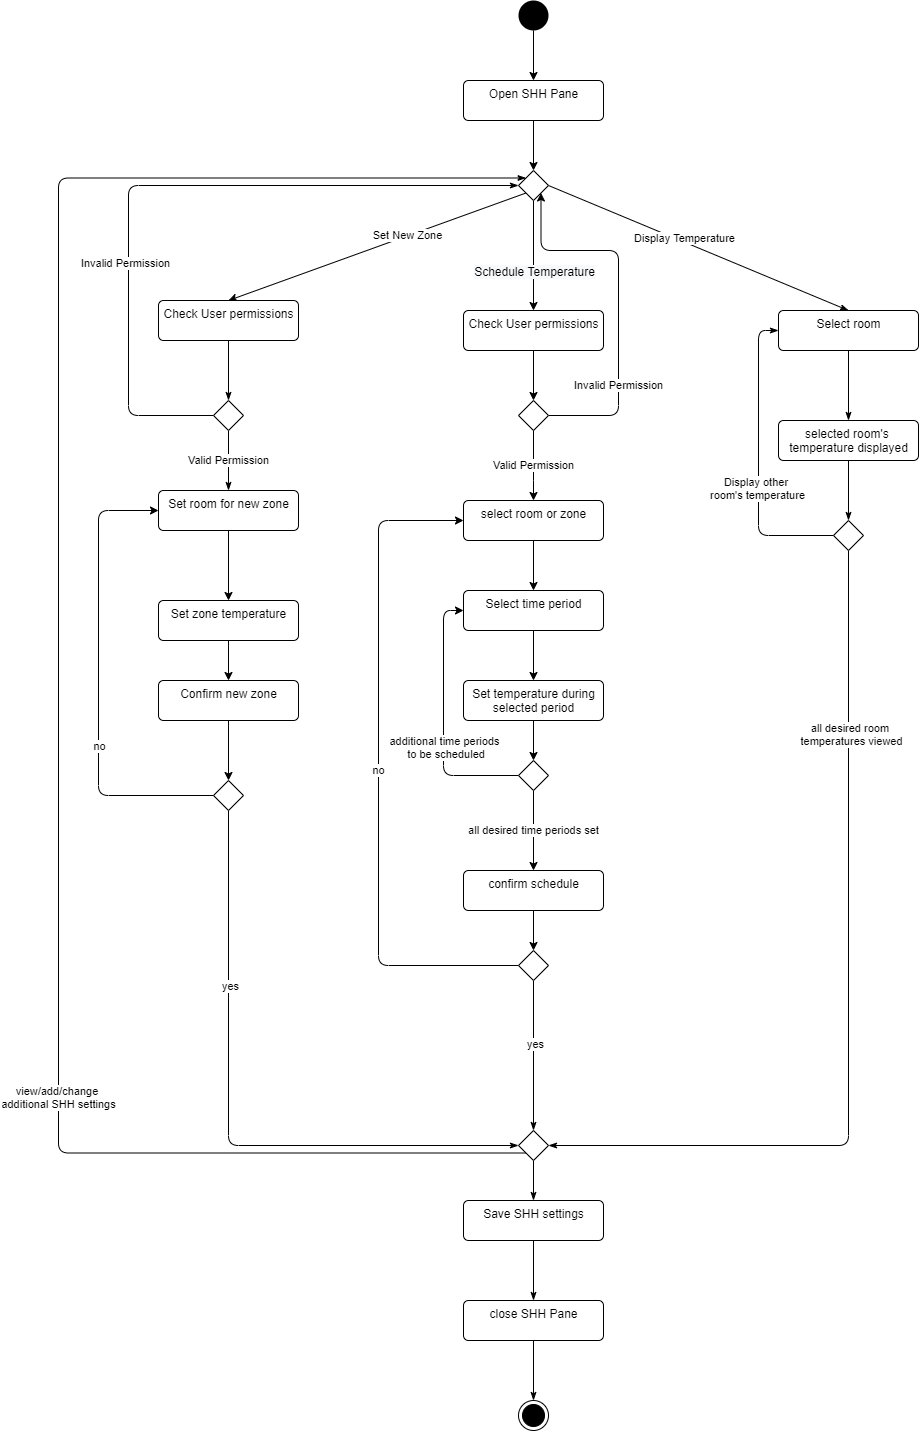

The diagram above was exported from draw.io. Its source (the exported page's mxGraphModel, read from the mxfile embedded in the PNG):
<mxGraphModel dx="2272" dy="705" grid="1" gridSize="10" guides="1" tooltips="1" connect="1" arrows="1" fold="1" page="1" pageScale="1" pageWidth="850" pageHeight="1100" math="0" shadow="0">
  <root>
    <mxCell id="0" />
    <mxCell id="1" parent="0" />
    <mxCell id="ywZCaYCOlMX-77_oXCzK-3" style="edgeStyle=orthogonalEdgeStyle;rounded=0;orthogonalLoop=1;jettySize=auto;html=1;exitX=0.5;exitY=1;exitDx=0;exitDy=0;entryX=0.5;entryY=0;entryDx=0;entryDy=0;" edge="1" parent="1" source="ywZCaYCOlMX-77_oXCzK-1" target="ywZCaYCOlMX-77_oXCzK-2">
      <mxGeometry relative="1" as="geometry" />
    </mxCell>
    <mxCell id="ywZCaYCOlMX-77_oXCzK-1" value="" style="ellipse;fillColor=#000000;strokeColor=none;" vertex="1" parent="1">
      <mxGeometry x="410" y="40" width="30" height="30" as="geometry" />
    </mxCell>
    <mxCell id="ywZCaYCOlMX-77_oXCzK-5" style="edgeStyle=orthogonalEdgeStyle;rounded=0;orthogonalLoop=1;jettySize=auto;html=1;exitX=0.5;exitY=1;exitDx=0;exitDy=0;entryX=0.5;entryY=0;entryDx=0;entryDy=0;" edge="1" parent="1" source="ywZCaYCOlMX-77_oXCzK-2" target="ywZCaYCOlMX-77_oXCzK-4">
      <mxGeometry relative="1" as="geometry" />
    </mxCell>
    <mxCell id="ywZCaYCOlMX-77_oXCzK-2" value="Open SHH Pane" style="html=1;align=center;verticalAlign=top;rounded=1;absoluteArcSize=1;arcSize=10;dashed=0;" vertex="1" parent="1">
      <mxGeometry x="355" y="120" width="140" height="40" as="geometry" />
    </mxCell>
    <mxCell id="ywZCaYCOlMX-77_oXCzK-7" style="rounded=0;orthogonalLoop=1;jettySize=auto;html=1;exitX=0;exitY=1;exitDx=0;exitDy=0;entryX=0.5;entryY=0;entryDx=0;entryDy=0;" edge="1" parent="1" source="ywZCaYCOlMX-77_oXCzK-4" target="ywZCaYCOlMX-77_oXCzK-71">
      <mxGeometry relative="1" as="geometry" />
    </mxCell>
    <mxCell id="ywZCaYCOlMX-77_oXCzK-8" value="Set New Zone" style="edgeLabel;html=1;align=center;verticalAlign=middle;resizable=0;points=[];" vertex="1" connectable="0" parent="ywZCaYCOlMX-77_oXCzK-7">
      <mxGeometry x="-0.2004" y="-1" relative="1" as="geometry">
        <mxPoint as="offset" />
      </mxGeometry>
    </mxCell>
    <mxCell id="ywZCaYCOlMX-77_oXCzK-18" style="edgeStyle=orthogonalEdgeStyle;rounded=1;orthogonalLoop=1;jettySize=auto;html=1;exitX=0.5;exitY=1;exitDx=0;exitDy=0;entryX=0.5;entryY=0;entryDx=0;entryDy=0;" edge="1" parent="1" source="ywZCaYCOlMX-77_oXCzK-4" target="ywZCaYCOlMX-77_oXCzK-17">
      <mxGeometry relative="1" as="geometry" />
    </mxCell>
    <mxCell id="ywZCaYCOlMX-77_oXCzK-19" value="&lt;span style=&quot;font-size: 12px ; background-color: rgb(248 , 249 , 250)&quot;&gt;Schedule Temperature&lt;/span&gt;" style="edgeLabel;html=1;align=center;verticalAlign=middle;resizable=0;points=[];" vertex="1" connectable="0" parent="ywZCaYCOlMX-77_oXCzK-18">
      <mxGeometry x="-0.2909" y="-1" relative="1" as="geometry">
        <mxPoint x="1" y="31" as="offset" />
      </mxGeometry>
    </mxCell>
    <mxCell id="ywZCaYCOlMX-77_oXCzK-47" style="rounded=1;orthogonalLoop=1;jettySize=auto;html=1;exitX=1;exitY=0.5;exitDx=0;exitDy=0;entryX=0.5;entryY=0;entryDx=0;entryDy=0;endArrow=classicThin;endFill=1;" edge="1" parent="1" source="ywZCaYCOlMX-77_oXCzK-4" target="ywZCaYCOlMX-77_oXCzK-46">
      <mxGeometry relative="1" as="geometry" />
    </mxCell>
    <mxCell id="ywZCaYCOlMX-77_oXCzK-48" value="Display Temperature" style="edgeLabel;html=1;align=center;verticalAlign=middle;resizable=0;points=[];" vertex="1" connectable="0" parent="ywZCaYCOlMX-77_oXCzK-47">
      <mxGeometry x="-0.1101" y="4" relative="1" as="geometry">
        <mxPoint as="offset" />
      </mxGeometry>
    </mxCell>
    <mxCell id="ywZCaYCOlMX-77_oXCzK-4" value="" style="rhombus;" vertex="1" parent="1">
      <mxGeometry x="410" y="210" width="30" height="30" as="geometry" />
    </mxCell>
    <mxCell id="ywZCaYCOlMX-77_oXCzK-10" style="edgeStyle=none;rounded=0;orthogonalLoop=1;jettySize=auto;html=1;exitX=0.5;exitY=1;exitDx=0;exitDy=0;entryX=0.5;entryY=0;entryDx=0;entryDy=0;" edge="1" parent="1" source="ywZCaYCOlMX-77_oXCzK-6" target="ywZCaYCOlMX-77_oXCzK-9">
      <mxGeometry relative="1" as="geometry" />
    </mxCell>
    <mxCell id="ywZCaYCOlMX-77_oXCzK-6" value="Set room for new zone" style="html=1;align=center;verticalAlign=top;rounded=1;absoluteArcSize=1;arcSize=10;dashed=0;" vertex="1" parent="1">
      <mxGeometry x="50" y="530" width="140" height="40" as="geometry" />
    </mxCell>
    <mxCell id="ywZCaYCOlMX-77_oXCzK-12" style="edgeStyle=none;rounded=0;orthogonalLoop=1;jettySize=auto;html=1;exitX=0.5;exitY=1;exitDx=0;exitDy=0;entryX=0.5;entryY=0;entryDx=0;entryDy=0;" edge="1" parent="1" source="ywZCaYCOlMX-77_oXCzK-9" target="ywZCaYCOlMX-77_oXCzK-11">
      <mxGeometry relative="1" as="geometry" />
    </mxCell>
    <mxCell id="ywZCaYCOlMX-77_oXCzK-9" value="Set zone temperature" style="html=1;align=center;verticalAlign=top;rounded=1;absoluteArcSize=1;arcSize=10;dashed=0;" vertex="1" parent="1">
      <mxGeometry x="50" y="640" width="140" height="40" as="geometry" />
    </mxCell>
    <mxCell id="ywZCaYCOlMX-77_oXCzK-14" style="edgeStyle=none;rounded=0;orthogonalLoop=1;jettySize=auto;html=1;exitX=0.5;exitY=1;exitDx=0;exitDy=0;entryX=0.5;entryY=0;entryDx=0;entryDy=0;" edge="1" parent="1" source="ywZCaYCOlMX-77_oXCzK-11" target="ywZCaYCOlMX-77_oXCzK-13">
      <mxGeometry relative="1" as="geometry" />
    </mxCell>
    <mxCell id="ywZCaYCOlMX-77_oXCzK-11" value="Confirm new zone" style="html=1;align=center;verticalAlign=top;rounded=1;absoluteArcSize=1;arcSize=10;dashed=0;" vertex="1" parent="1">
      <mxGeometry x="50" y="720" width="140" height="40" as="geometry" />
    </mxCell>
    <mxCell id="ywZCaYCOlMX-77_oXCzK-15" style="edgeStyle=orthogonalEdgeStyle;rounded=1;orthogonalLoop=1;jettySize=auto;html=1;exitX=0;exitY=0.5;exitDx=0;exitDy=0;entryX=0;entryY=0.5;entryDx=0;entryDy=0;" edge="1" parent="1" source="ywZCaYCOlMX-77_oXCzK-13" target="ywZCaYCOlMX-77_oXCzK-6">
      <mxGeometry relative="1" as="geometry">
        <Array as="points">
          <mxPoint x="-10" y="835" />
          <mxPoint x="-10" y="550" />
        </Array>
      </mxGeometry>
    </mxCell>
    <mxCell id="ywZCaYCOlMX-77_oXCzK-16" value="no" style="edgeLabel;html=1;align=center;verticalAlign=middle;resizable=0;points=[];" vertex="1" connectable="0" parent="ywZCaYCOlMX-77_oXCzK-15">
      <mxGeometry x="-0.2844" relative="1" as="geometry">
        <mxPoint as="offset" />
      </mxGeometry>
    </mxCell>
    <mxCell id="ywZCaYCOlMX-77_oXCzK-56" style="edgeStyle=orthogonalEdgeStyle;rounded=1;orthogonalLoop=1;jettySize=auto;html=1;exitX=0.5;exitY=1;exitDx=0;exitDy=0;entryX=0;entryY=0.5;entryDx=0;entryDy=0;endArrow=classicThin;endFill=1;" edge="1" parent="1" source="ywZCaYCOlMX-77_oXCzK-13" target="ywZCaYCOlMX-77_oXCzK-55">
      <mxGeometry relative="1" as="geometry">
        <Array as="points">
          <mxPoint x="120" y="1185" />
        </Array>
      </mxGeometry>
    </mxCell>
    <mxCell id="ywZCaYCOlMX-77_oXCzK-62" value="yes" style="edgeLabel;html=1;align=center;verticalAlign=middle;resizable=0;points=[];" vertex="1" connectable="0" parent="ywZCaYCOlMX-77_oXCzK-56">
      <mxGeometry x="-0.439" y="1" relative="1" as="geometry">
        <mxPoint as="offset" />
      </mxGeometry>
    </mxCell>
    <mxCell id="ywZCaYCOlMX-77_oXCzK-13" value="" style="rhombus;" vertex="1" parent="1">
      <mxGeometry x="105" y="820" width="30" height="30" as="geometry" />
    </mxCell>
    <mxCell id="ywZCaYCOlMX-77_oXCzK-21" style="rounded=1;orthogonalLoop=1;jettySize=auto;html=1;exitX=0.5;exitY=1;exitDx=0;exitDy=0;entryX=0.5;entryY=0;entryDx=0;entryDy=0;" edge="1" parent="1" source="ywZCaYCOlMX-77_oXCzK-17" target="ywZCaYCOlMX-77_oXCzK-20">
      <mxGeometry relative="1" as="geometry" />
    </mxCell>
    <mxCell id="ywZCaYCOlMX-77_oXCzK-17" value="Check User permissions" style="html=1;align=center;verticalAlign=top;rounded=1;absoluteArcSize=1;arcSize=10;dashed=0;" vertex="1" parent="1">
      <mxGeometry x="355" y="350" width="140" height="40" as="geometry" />
    </mxCell>
    <mxCell id="ywZCaYCOlMX-77_oXCzK-22" style="edgeStyle=orthogonalEdgeStyle;rounded=1;orthogonalLoop=1;jettySize=auto;html=1;exitX=1;exitY=0.5;exitDx=0;exitDy=0;entryX=1;entryY=1;entryDx=0;entryDy=0;elbow=vertical;" edge="1" parent="1" source="ywZCaYCOlMX-77_oXCzK-20" target="ywZCaYCOlMX-77_oXCzK-4">
      <mxGeometry relative="1" as="geometry">
        <Array as="points">
          <mxPoint x="510" y="455" />
          <mxPoint x="510" y="290" />
          <mxPoint x="433" y="290" />
        </Array>
      </mxGeometry>
    </mxCell>
    <mxCell id="ywZCaYCOlMX-77_oXCzK-23" value="Invalid Permission" style="edgeLabel;html=1;align=center;verticalAlign=middle;resizable=0;points=[];" vertex="1" connectable="0" parent="ywZCaYCOlMX-77_oXCzK-22">
      <mxGeometry x="-0.4541" y="1" relative="1" as="geometry">
        <mxPoint as="offset" />
      </mxGeometry>
    </mxCell>
    <mxCell id="ywZCaYCOlMX-77_oXCzK-25" value="Valid Permission" style="edgeStyle=orthogonalEdgeStyle;rounded=1;orthogonalLoop=1;jettySize=auto;html=1;exitX=0.5;exitY=1;exitDx=0;exitDy=0;entryX=0.5;entryY=0;entryDx=0;entryDy=0;" edge="1" parent="1" source="ywZCaYCOlMX-77_oXCzK-20" target="ywZCaYCOlMX-77_oXCzK-24">
      <mxGeometry relative="1" as="geometry">
        <Array as="points">
          <mxPoint x="425" y="510" />
          <mxPoint x="425" y="510" />
        </Array>
      </mxGeometry>
    </mxCell>
    <mxCell id="ywZCaYCOlMX-77_oXCzK-20" value="" style="rhombus;" vertex="1" parent="1">
      <mxGeometry x="410" y="440" width="30" height="30" as="geometry" />
    </mxCell>
    <mxCell id="ywZCaYCOlMX-77_oXCzK-27" style="edgeStyle=orthogonalEdgeStyle;rounded=1;orthogonalLoop=1;jettySize=auto;html=1;exitX=0.5;exitY=1;exitDx=0;exitDy=0;entryX=0.5;entryY=0;entryDx=0;entryDy=0;" edge="1" parent="1" source="ywZCaYCOlMX-77_oXCzK-24" target="ywZCaYCOlMX-77_oXCzK-26">
      <mxGeometry relative="1" as="geometry" />
    </mxCell>
    <mxCell id="ywZCaYCOlMX-77_oXCzK-24" value="select room or zone" style="html=1;align=center;verticalAlign=top;rounded=1;absoluteArcSize=1;arcSize=10;dashed=0;" vertex="1" parent="1">
      <mxGeometry x="355" y="540" width="140" height="40" as="geometry" />
    </mxCell>
    <mxCell id="ywZCaYCOlMX-77_oXCzK-29" style="edgeStyle=orthogonalEdgeStyle;rounded=1;orthogonalLoop=1;jettySize=auto;html=1;exitX=0.5;exitY=1;exitDx=0;exitDy=0;entryX=0.5;entryY=0;entryDx=0;entryDy=0;" edge="1" parent="1" source="ywZCaYCOlMX-77_oXCzK-26" target="ywZCaYCOlMX-77_oXCzK-28">
      <mxGeometry relative="1" as="geometry" />
    </mxCell>
    <mxCell id="ywZCaYCOlMX-77_oXCzK-26" value="Select time period" style="html=1;align=center;verticalAlign=top;rounded=1;absoluteArcSize=1;arcSize=10;dashed=0;" vertex="1" parent="1">
      <mxGeometry x="355" y="630" width="140" height="40" as="geometry" />
    </mxCell>
    <mxCell id="ywZCaYCOlMX-77_oXCzK-33" style="edgeStyle=orthogonalEdgeStyle;rounded=1;orthogonalLoop=1;jettySize=auto;html=1;exitX=0.5;exitY=1;exitDx=0;exitDy=0;entryX=0.5;entryY=0;entryDx=0;entryDy=0;" edge="1" parent="1" source="ywZCaYCOlMX-77_oXCzK-28" target="ywZCaYCOlMX-77_oXCzK-32">
      <mxGeometry relative="1" as="geometry" />
    </mxCell>
    <mxCell id="ywZCaYCOlMX-77_oXCzK-28" value="Set temperature during&lt;br&gt;selected period" style="html=1;align=center;verticalAlign=top;rounded=1;absoluteArcSize=1;arcSize=10;dashed=0;" vertex="1" parent="1">
      <mxGeometry x="355" y="720" width="140" height="40" as="geometry" />
    </mxCell>
    <mxCell id="ywZCaYCOlMX-77_oXCzK-34" style="edgeStyle=orthogonalEdgeStyle;rounded=1;orthogonalLoop=1;jettySize=auto;html=1;exitX=0;exitY=0.5;exitDx=0;exitDy=0;entryX=0;entryY=0.5;entryDx=0;entryDy=0;" edge="1" parent="1" source="ywZCaYCOlMX-77_oXCzK-32" target="ywZCaYCOlMX-77_oXCzK-26">
      <mxGeometry relative="1" as="geometry" />
    </mxCell>
    <mxCell id="ywZCaYCOlMX-77_oXCzK-35" value="additional time periods&lt;br&gt;&amp;nbsp;to be scheduled" style="edgeLabel;html=1;align=center;verticalAlign=middle;resizable=0;points=[];" vertex="1" connectable="0" parent="ywZCaYCOlMX-77_oXCzK-34">
      <mxGeometry x="-0.2" relative="1" as="geometry">
        <mxPoint as="offset" />
      </mxGeometry>
    </mxCell>
    <mxCell id="ywZCaYCOlMX-77_oXCzK-37" value="all desired time periods set" style="edgeStyle=orthogonalEdgeStyle;rounded=1;orthogonalLoop=1;jettySize=auto;html=1;exitX=0.5;exitY=1;exitDx=0;exitDy=0;entryX=0.5;entryY=0;entryDx=0;entryDy=0;" edge="1" parent="1" source="ywZCaYCOlMX-77_oXCzK-32" target="ywZCaYCOlMX-77_oXCzK-36">
      <mxGeometry relative="1" as="geometry" />
    </mxCell>
    <mxCell id="ywZCaYCOlMX-77_oXCzK-32" value="" style="rhombus;" vertex="1" parent="1">
      <mxGeometry x="410" y="800" width="30" height="30" as="geometry" />
    </mxCell>
    <mxCell id="ywZCaYCOlMX-77_oXCzK-39" style="edgeStyle=orthogonalEdgeStyle;rounded=1;orthogonalLoop=1;jettySize=auto;html=1;exitX=0.5;exitY=1;exitDx=0;exitDy=0;entryX=0.5;entryY=0;entryDx=0;entryDy=0;" edge="1" parent="1" source="ywZCaYCOlMX-77_oXCzK-36" target="ywZCaYCOlMX-77_oXCzK-38">
      <mxGeometry relative="1" as="geometry" />
    </mxCell>
    <mxCell id="ywZCaYCOlMX-77_oXCzK-36" value="confirm schedule" style="html=1;align=center;verticalAlign=top;rounded=1;absoluteArcSize=1;arcSize=10;dashed=0;" vertex="1" parent="1">
      <mxGeometry x="355" y="910" width="140" height="40" as="geometry" />
    </mxCell>
    <mxCell id="ywZCaYCOlMX-77_oXCzK-40" value="no" style="edgeStyle=orthogonalEdgeStyle;rounded=1;orthogonalLoop=1;jettySize=auto;html=1;exitX=0;exitY=0.5;exitDx=0;exitDy=0;entryX=0;entryY=0.5;entryDx=0;entryDy=0;" edge="1" parent="1" source="ywZCaYCOlMX-77_oXCzK-38" target="ywZCaYCOlMX-77_oXCzK-24">
      <mxGeometry relative="1" as="geometry">
        <Array as="points">
          <mxPoint x="270" y="1005" />
          <mxPoint x="270" y="560" />
        </Array>
      </mxGeometry>
    </mxCell>
    <mxCell id="ywZCaYCOlMX-77_oXCzK-58" style="edgeStyle=orthogonalEdgeStyle;rounded=1;orthogonalLoop=1;jettySize=auto;html=1;exitX=0.5;exitY=1;exitDx=0;exitDy=0;entryX=0.5;entryY=0;entryDx=0;entryDy=0;endArrow=classicThin;endFill=1;" edge="1" parent="1" source="ywZCaYCOlMX-77_oXCzK-38" target="ywZCaYCOlMX-77_oXCzK-55">
      <mxGeometry relative="1" as="geometry" />
    </mxCell>
    <mxCell id="ywZCaYCOlMX-77_oXCzK-61" value="yes" style="edgeLabel;html=1;align=center;verticalAlign=middle;resizable=0;points=[];" vertex="1" connectable="0" parent="ywZCaYCOlMX-77_oXCzK-58">
      <mxGeometry x="-0.16" y="1" relative="1" as="geometry">
        <mxPoint as="offset" />
      </mxGeometry>
    </mxCell>
    <mxCell id="ywZCaYCOlMX-77_oXCzK-38" value="" style="rhombus;" vertex="1" parent="1">
      <mxGeometry x="410" y="990" width="30" height="30" as="geometry" />
    </mxCell>
    <mxCell id="ywZCaYCOlMX-77_oXCzK-50" style="edgeStyle=none;rounded=1;orthogonalLoop=1;jettySize=auto;html=1;exitX=0.5;exitY=1;exitDx=0;exitDy=0;entryX=0.5;entryY=0;entryDx=0;entryDy=0;endArrow=classicThin;endFill=1;" edge="1" parent="1" source="ywZCaYCOlMX-77_oXCzK-46" target="ywZCaYCOlMX-77_oXCzK-49">
      <mxGeometry relative="1" as="geometry" />
    </mxCell>
    <mxCell id="ywZCaYCOlMX-77_oXCzK-46" value="Select room" style="html=1;align=center;verticalAlign=top;rounded=1;absoluteArcSize=1;arcSize=10;dashed=0;" vertex="1" parent="1">
      <mxGeometry x="670" y="350" width="140" height="40" as="geometry" />
    </mxCell>
    <mxCell id="ywZCaYCOlMX-77_oXCzK-52" style="edgeStyle=none;rounded=1;orthogonalLoop=1;jettySize=auto;html=1;exitX=0.5;exitY=1;exitDx=0;exitDy=0;entryX=0.5;entryY=0;entryDx=0;entryDy=0;endArrow=classicThin;endFill=1;" edge="1" parent="1" source="ywZCaYCOlMX-77_oXCzK-49" target="ywZCaYCOlMX-77_oXCzK-51">
      <mxGeometry relative="1" as="geometry" />
    </mxCell>
    <mxCell id="ywZCaYCOlMX-77_oXCzK-49" value="selected room's &lt;br&gt;temperature displayed" style="html=1;align=center;verticalAlign=top;rounded=1;absoluteArcSize=1;arcSize=10;dashed=0;" vertex="1" parent="1">
      <mxGeometry x="670" y="460" width="140" height="40" as="geometry" />
    </mxCell>
    <mxCell id="ywZCaYCOlMX-77_oXCzK-53" style="edgeStyle=orthogonalEdgeStyle;rounded=1;orthogonalLoop=1;jettySize=auto;html=1;exitX=0;exitY=0.5;exitDx=0;exitDy=0;entryX=0;entryY=0.5;entryDx=0;entryDy=0;endArrow=classicThin;endFill=1;" edge="1" parent="1" source="ywZCaYCOlMX-77_oXCzK-51" target="ywZCaYCOlMX-77_oXCzK-46">
      <mxGeometry relative="1" as="geometry" />
    </mxCell>
    <mxCell id="ywZCaYCOlMX-77_oXCzK-54" value="Display other &lt;br&gt;room's temperature" style="edgeLabel;html=1;align=center;verticalAlign=middle;resizable=0;points=[];" vertex="1" connectable="0" parent="ywZCaYCOlMX-77_oXCzK-53">
      <mxGeometry x="-0.18" y="2" relative="1" as="geometry">
        <mxPoint as="offset" />
      </mxGeometry>
    </mxCell>
    <mxCell id="ywZCaYCOlMX-77_oXCzK-59" style="edgeStyle=orthogonalEdgeStyle;rounded=1;orthogonalLoop=1;jettySize=auto;html=1;exitX=0.5;exitY=1;exitDx=0;exitDy=0;entryX=1;entryY=0.5;entryDx=0;entryDy=0;endArrow=classicThin;endFill=1;" edge="1" parent="1" source="ywZCaYCOlMX-77_oXCzK-51" target="ywZCaYCOlMX-77_oXCzK-55">
      <mxGeometry relative="1" as="geometry" />
    </mxCell>
    <mxCell id="ywZCaYCOlMX-77_oXCzK-60" value="all desired room &lt;br&gt;temperatures viewed" style="edgeLabel;html=1;align=center;verticalAlign=middle;resizable=0;points=[];" vertex="1" connectable="0" parent="ywZCaYCOlMX-77_oXCzK-59">
      <mxGeometry x="-0.5911" y="2" relative="1" as="geometry">
        <mxPoint as="offset" />
      </mxGeometry>
    </mxCell>
    <mxCell id="ywZCaYCOlMX-77_oXCzK-51" value="" style="rhombus;" vertex="1" parent="1">
      <mxGeometry x="725" y="560" width="30" height="30" as="geometry" />
    </mxCell>
    <mxCell id="ywZCaYCOlMX-77_oXCzK-63" style="edgeStyle=orthogonalEdgeStyle;rounded=1;orthogonalLoop=1;jettySize=auto;html=1;exitX=0;exitY=1;exitDx=0;exitDy=0;endArrow=classicThin;endFill=1;entryX=0;entryY=0;entryDx=0;entryDy=0;" edge="1" parent="1" source="ywZCaYCOlMX-77_oXCzK-55" target="ywZCaYCOlMX-77_oXCzK-4">
      <mxGeometry relative="1" as="geometry">
        <mxPoint x="-70" y="1193" as="targetPoint" />
        <Array as="points">
          <mxPoint x="-50" y="1193" />
          <mxPoint x="-50" y="218" />
        </Array>
      </mxGeometry>
    </mxCell>
    <mxCell id="ywZCaYCOlMX-77_oXCzK-64" value="view/add/change &lt;br&gt;additional SHH settings" style="edgeLabel;html=1;align=center;verticalAlign=middle;resizable=0;points=[];" vertex="1" connectable="0" parent="ywZCaYCOlMX-77_oXCzK-63">
      <mxGeometry x="-0.4513" y="1" relative="1" as="geometry">
        <mxPoint as="offset" />
      </mxGeometry>
    </mxCell>
    <mxCell id="ywZCaYCOlMX-77_oXCzK-67" style="edgeStyle=orthogonalEdgeStyle;rounded=1;orthogonalLoop=1;jettySize=auto;html=1;exitX=0.5;exitY=1;exitDx=0;exitDy=0;entryX=0.5;entryY=0;entryDx=0;entryDy=0;endArrow=classicThin;endFill=1;" edge="1" parent="1" source="ywZCaYCOlMX-77_oXCzK-55" target="ywZCaYCOlMX-77_oXCzK-66">
      <mxGeometry relative="1" as="geometry" />
    </mxCell>
    <mxCell id="ywZCaYCOlMX-77_oXCzK-55" value="" style="rhombus;" vertex="1" parent="1">
      <mxGeometry x="410" y="1170" width="30" height="30" as="geometry" />
    </mxCell>
    <mxCell id="ywZCaYCOlMX-77_oXCzK-70" style="edgeStyle=orthogonalEdgeStyle;rounded=1;orthogonalLoop=1;jettySize=auto;html=1;exitX=0.5;exitY=1;exitDx=0;exitDy=0;entryX=0.5;entryY=0;entryDx=0;entryDy=0;endArrow=classicThin;endFill=1;" edge="1" parent="1" source="ywZCaYCOlMX-77_oXCzK-65" target="ywZCaYCOlMX-77_oXCzK-69">
      <mxGeometry relative="1" as="geometry" />
    </mxCell>
    <mxCell id="ywZCaYCOlMX-77_oXCzK-65" value="close SHH Pane" style="html=1;align=center;verticalAlign=top;rounded=1;absoluteArcSize=1;arcSize=10;dashed=0;" vertex="1" parent="1">
      <mxGeometry x="355" y="1340" width="140" height="40" as="geometry" />
    </mxCell>
    <mxCell id="ywZCaYCOlMX-77_oXCzK-68" style="edgeStyle=orthogonalEdgeStyle;rounded=1;orthogonalLoop=1;jettySize=auto;html=1;exitX=0.5;exitY=1;exitDx=0;exitDy=0;entryX=0.5;entryY=0;entryDx=0;entryDy=0;endArrow=classicThin;endFill=1;" edge="1" parent="1" source="ywZCaYCOlMX-77_oXCzK-66" target="ywZCaYCOlMX-77_oXCzK-65">
      <mxGeometry relative="1" as="geometry" />
    </mxCell>
    <mxCell id="ywZCaYCOlMX-77_oXCzK-66" value="Save SHH settings" style="html=1;align=center;verticalAlign=top;rounded=1;absoluteArcSize=1;arcSize=10;dashed=0;" vertex="1" parent="1">
      <mxGeometry x="355" y="1240" width="140" height="40" as="geometry" />
    </mxCell>
    <mxCell id="ywZCaYCOlMX-77_oXCzK-69" value="" style="ellipse;html=1;shape=endState;fillColor=#000000;strokeColor=#000000;" vertex="1" parent="1">
      <mxGeometry x="410" y="1440" width="30" height="30" as="geometry" />
    </mxCell>
    <mxCell id="ywZCaYCOlMX-77_oXCzK-73" style="edgeStyle=orthogonalEdgeStyle;rounded=1;orthogonalLoop=1;jettySize=auto;html=1;exitX=0.5;exitY=1;exitDx=0;exitDy=0;entryX=0.5;entryY=0;entryDx=0;entryDy=0;endArrow=classicThin;endFill=1;" edge="1" parent="1" source="ywZCaYCOlMX-77_oXCzK-71" target="ywZCaYCOlMX-77_oXCzK-72">
      <mxGeometry relative="1" as="geometry" />
    </mxCell>
    <mxCell id="ywZCaYCOlMX-77_oXCzK-71" value="Check User permissions" style="html=1;align=center;verticalAlign=top;rounded=1;absoluteArcSize=1;arcSize=10;dashed=0;" vertex="1" parent="1">
      <mxGeometry x="50" y="340" width="140" height="40" as="geometry" />
    </mxCell>
    <mxCell id="ywZCaYCOlMX-77_oXCzK-74" value="Valid Permission" style="edgeStyle=orthogonalEdgeStyle;rounded=1;orthogonalLoop=1;jettySize=auto;html=1;exitX=0.5;exitY=1;exitDx=0;exitDy=0;entryX=0.5;entryY=0;entryDx=0;entryDy=0;endArrow=classicThin;endFill=1;" edge="1" parent="1" source="ywZCaYCOlMX-77_oXCzK-72" target="ywZCaYCOlMX-77_oXCzK-6">
      <mxGeometry relative="1" as="geometry" />
    </mxCell>
    <mxCell id="ywZCaYCOlMX-77_oXCzK-76" style="edgeStyle=orthogonalEdgeStyle;rounded=1;orthogonalLoop=1;jettySize=auto;html=1;exitX=0;exitY=0.5;exitDx=0;exitDy=0;endArrow=classicThin;endFill=1;entryX=0;entryY=0.5;entryDx=0;entryDy=0;" edge="1" parent="1" source="ywZCaYCOlMX-77_oXCzK-72" target="ywZCaYCOlMX-77_oXCzK-4">
      <mxGeometry relative="1" as="geometry">
        <mxPoint x="40" y="250" as="targetPoint" />
        <Array as="points">
          <mxPoint x="20" y="455" />
          <mxPoint x="20" y="225" />
        </Array>
      </mxGeometry>
    </mxCell>
    <mxCell id="ywZCaYCOlMX-77_oXCzK-77" value="Invalid Permission" style="edgeLabel;html=1;align=center;verticalAlign=middle;resizable=0;points=[];" vertex="1" connectable="0" parent="ywZCaYCOlMX-77_oXCzK-76">
      <mxGeometry x="-0.3262" y="4" relative="1" as="geometry">
        <mxPoint as="offset" />
      </mxGeometry>
    </mxCell>
    <mxCell id="ywZCaYCOlMX-77_oXCzK-72" value="" style="rhombus;" vertex="1" parent="1">
      <mxGeometry x="105" y="440" width="30" height="30" as="geometry" />
    </mxCell>
  </root>
</mxGraphModel>